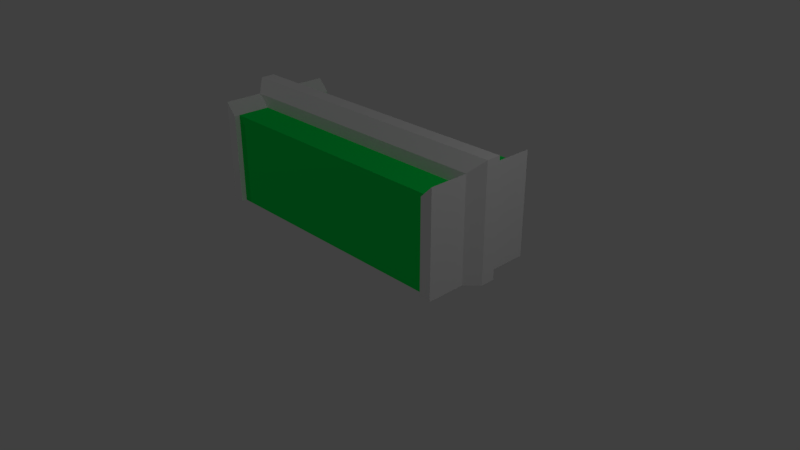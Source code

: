 # Source: ColorGate.blend  (saved by Blender 2.78.0; exported with 4.5.12 LTS)
import bpy
from mathutils import Matrix  # noqa: F401  (used for matrix-valued properties, if any)

bpy.ops.wm.read_factory_settings(use_empty=True)
scene = bpy.context.scene
scene.name = 'Scene'

# ---- collections
col_collection_1 = bpy.data.collections.new('Collection 1'); scene.collection.children.link(col_collection_1)

# ---- materials (node trees are filled in below, after node groups)
mat_material_001 = bpy.data.materials.new('Material.001')
mat_material_001.alpha_threshold = 0.0
mat_material_001.use_transparent_shadow = False
mat_material_001.roughness = 0.5
mat_material = bpy.data.materials.new('Material')
mat_material.alpha_threshold = 0.0
mat_material.use_transparent_shadow = False
mat_material.diffuse_color = (0.0, 0.8, 0.09339, 1.0)
mat_material.roughness = 0.5

# ---- material node trees

# ---- world
world_world = bpy.data.worlds.new('World'); scene.world = world_world
world_world.color = (0.05088, 0.05088, 0.05088)
world_world.use_sun_shadow = False
world_world.sun_shadow_jitter_overblur = 0.0
world_world.cycles.sampling_method = 'MANUAL'

# ---- cameras
cam_camera = bpy.data.cameras.new('Camera')
cam_camera.clip_end = 100.0
cam_camera.lens = 35.0
cam_camera.sensor_width = 32.0
cam_camera.sensor_height = 18.0
cam_camera.ortho_scale = 7.314
cam_camera.dof.focus_distance = 0.0
cam_camera.dof.aperture_fstop = 128.0

# ---- lights
light_lamp_003 = bpy.data.lights.new('Lamp.003', 'POINT')
light_lamp_003.transmission_factor = 0.0
light_lamp_003.cutoff_distance = 30.0
light_lamp_003.use_shadow = False
light_lamp_003.energy = 100.0
light_lamp_003.shadow_buffer_clip_start = 1.001
light_lamp_003.shadow_soft_size = 0.1
light_lamp_003.shadow_maximum_resolution = 0.006
light_lamp_003.use_absolute_resolution = True
light_lamp_002 = bpy.data.lights.new('Lamp.002', 'POINT')
light_lamp_002.transmission_factor = 0.0
light_lamp_002.cutoff_distance = 30.0
light_lamp_002.energy = 100.0
light_lamp_002.shadow_buffer_clip_start = 1.001
light_lamp_002.shadow_soft_size = 0.1
light_lamp_002.shadow_maximum_resolution = 0.006
light_lamp_002.use_absolute_resolution = True
light_lamp_001 = bpy.data.lights.new('Lamp.001', 'POINT')
light_lamp_001.transmission_factor = 0.0
light_lamp_001.cutoff_distance = 30.0
light_lamp_001.energy = 100.0
light_lamp_001.shadow_buffer_clip_start = 1.001
light_lamp_001.shadow_soft_size = 0.1
light_lamp_001.shadow_maximum_resolution = 0.006
light_lamp_001.use_absolute_resolution = True
light_lamp = bpy.data.lights.new('Lamp', 'POINT')
light_lamp.transmission_factor = 0.0
light_lamp.cutoff_distance = 30.0
light_lamp.use_shadow = False
light_lamp.energy = 100.0
light_lamp.shadow_buffer_clip_start = 1.001
light_lamp.shadow_soft_size = 0.1
light_lamp.shadow_maximum_resolution = 0.006
light_lamp.use_absolute_resolution = True

# ---- meshes
me_cube = bpy.data.meshes.new('Cube')
me_cube.from_pydata([(-1.691, -0.25, 0.005277), (-1.691, -0.25, 1.198), (-1.691, 0.25, 0.005277), (-1.691, 0.25, 1.198), (1.691, -0.25, 0.005277), (1.691, -0.25, 1.198), (1.691, 0.25, 0.005277), (1.691, 0.25, 1.198), (-1.845, -0.25, 0.006394), (-2.0, -0.09541, 0.007511), (-1.845, -0.25, 1.353), (-2.0, -0.09541, 1.508), (-2.0, 0.09541, 1.508), (-1.845, 0.25, 1.353), (-2.0, 0.09541, 0.007511), (-1.845, 0.25, 0.006394), (1.845, 0.25, 0.006394), (2.0, 0.09541, 0.007511), (2.0, 0.09541, 1.508), (1.845, 0.25, 1.353), (2.0, -0.09541, 1.508), (1.845, -0.25, 1.353), (2.0, -0.09541, 0.007511), (1.845, -0.25, 0.006394), (1.691, 0.6882, 0.005432), (1.691, -0.6882, 0.005432), (1.691, 0.6882, 1.198), (1.691, -0.6882, 1.198), (-1.691, 0.6882, 1.198), (-1.691, -0.6882, 1.198), (-1.691, -0.6882, 0.005432), (-1.691, 0.6882, 0.005432), (-1.691, -0.7571, 0.005277), (-1.691, -0.7571, 1.198), (-1.691, 0.7571, 1.198), (-1.691, 0.7571, 0.005277), (1.691, 0.7571, 1.198), (1.691, 0.7571, 0.005277), (1.691, -0.7571, 1.198), (1.691, -0.7571, 0.005277), (-1.845, -0.7571, 0.006394), (-1.845, -0.7571, 1.353), (-1.845, 0.7571, 1.353), (-1.845, 0.7571, 0.006394), (1.845, 0.7571, 0.006394), (1.845, 0.7571, 1.353), (1.845, -0.7571, 1.353), (1.845, -0.7571, 0.006394)], [], [(7, 19, 45, 36), (28, 3, 7, 26), (6, 7, 36, 37), (31, 2, 3, 28), (1, 5, 21, 10), (18, 12, 11, 20), (17, 18, 20, 22), (21, 5, 38, 46), (4, 23, 47, 39), (26, 7, 6, 24), (7, 3, 13, 19), (8, 10, 11, 9), (13, 15, 14, 12), (12, 18, 19, 13), (18, 17, 16, 19), (21, 23, 22, 20), (20, 11, 10, 21), (9, 11, 12, 14), (5, 27, 25, 4), (0, 30, 29, 1), (30, 31, 24, 25), (1, 29, 27, 5), (28, 26, 24, 31), (27, 29, 30, 25), (32, 33, 41, 40), (37, 36, 45, 44), (34, 35, 43, 42), (38, 39, 47, 46), (5, 4, 39, 38), (13, 3, 34, 42), (15, 13, 42, 43), (19, 16, 44, 45), (2, 15, 43, 35), (0, 1, 33, 32), (8, 0, 32, 40), (23, 21, 46, 47), (16, 6, 37, 44), (3, 2, 35, 34), (1, 10, 41, 33), (10, 8, 40, 41)])
me_cube.polygons.foreach_set('material_index', [0, 1, 0, 1, 0, 0, 0, 0, 0, 1, 0, 0, 0, 0, 0, 0, 0, 0, 1, 1, 1, 1, 1, 1, 0, 0, 0, 0, 0, 0, 0, 0, 0, 0, 0, 0, 0, 0, 0, 0])
me_cube.materials.append(mat_material_001)
me_cube.materials.append(mat_material)
me_cube.use_remesh_preserve_volume = False
me_cube.use_remesh_preserve_attributes = False
me_cube.use_mirror_vertex_groups = False
me_cube.update()

# ---- objects
ob_cube = bpy.data.objects.new('Cube', me_cube)
ob_lamp_003 = bpy.data.objects.new('Lamp.003', light_lamp_003)
ob_lamp_002 = bpy.data.objects.new('Lamp.002', light_lamp_002)
ob_lamp_001 = bpy.data.objects.new('Lamp.001', light_lamp_001)
ob_lamp = bpy.data.objects.new('Lamp', light_lamp)
ob_camera = bpy.data.objects.new('Camera', cam_camera)

# ---- transforms, parenting, visibility, modifiers, constraints
ob_cube.location = (0.0, 0.0, 0.0)
ob_cube.lineart.crease_threshold = 0.0
ob_lamp_003.location = (10.02, -11.75, 7.035)
ob_lamp_003.rotation_euler = (0.6503, 0.05522, 1.866)
ob_lamp_003.lock_rotations_4d = False
ob_lamp_003.empty_display_type = 'ARROWS'
ob_lamp_003.color = (0.0, 0.0, 0.0, 0.0)
ob_lamp_003.lineart.crease_threshold = 0.0
ob_lamp_002.location = (-7.416, 6.566, -0.1908)
ob_lamp_002.rotation_euler = (0.6503, 0.05522, 1.866)
ob_lamp_002.lock_rotations_4d = False
ob_lamp_002.empty_display_type = 'ARROWS'
ob_lamp_002.color = (0.0, 0.0, 0.0, 0.0)
ob_lamp_002.lineart.crease_threshold = 0.0
ob_lamp_001.location = (-7.416, -4.561, 8.07)
ob_lamp_001.rotation_euler = (0.6503, 0.05522, 1.866)
ob_lamp_001.lock_rotations_4d = False
ob_lamp_001.empty_display_type = 'ARROWS'
ob_lamp_001.color = (0.0, 0.0, 0.0, 0.0)
ob_lamp_001.lineart.crease_threshold = 0.0
ob_lamp.location = (5.902, 1.005, 5.904)
ob_lamp.rotation_euler = (0.6503, 0.05522, 1.866)
ob_lamp.lock_rotations_4d = False
ob_lamp.empty_display_type = 'ARROWS'
ob_lamp.color = (0.0, 0.0, 0.0, 0.0)
ob_lamp.lineart.crease_threshold = 0.0
ob_camera.location = (7.481, -6.508, 4.934)
ob_camera.rotation_euler = (1.109, 0.0, 0.8149)
ob_camera.lock_rotations_4d = False
ob_camera.empty_display_type = 'ARROWS'
ob_camera.color = (0.0, 0.0, 0.0, 0.0)
ob_camera.display_type = 'WIRE'
ob_camera.lineart.crease_threshold = 0.0

# ---- collection membership
col_collection_1.objects.link(ob_cube)
col_collection_1.objects.link(ob_lamp_003)
col_collection_1.objects.link(ob_lamp_002)
col_collection_1.objects.link(ob_lamp_001)
col_collection_1.objects.link(ob_lamp)
col_collection_1.objects.link(ob_camera)

# ---- scene / render settings (as saved in the file)
scene.camera = ob_camera
scene.frame_start = 1; scene.frame_end = 250; scene.frame_set(0)
scene.render.engine = 'BLENDER_EEVEE_NEXT'
scene.render.image_settings.color_depth = '16'
scene.render.dither_intensity = 0.0
scene.render.film_transparent = True
scene.cycles.use_denoising = False
scene.cycles.samples = 128
scene.cycles.sampling_pattern = 'TABULATED_SOBOL'
scene.cycles.light_sampling_threshold = 0.0
scene.cycles.use_adaptive_sampling = False
scene.cycles.use_light_tree = False
scene.cycles.blur_glossy = 0.0
scene.cycles.sample_clamp_indirect = 0.0
scene.view_settings.view_transform = 'Standard'
bpy.context.view_layer.update()
